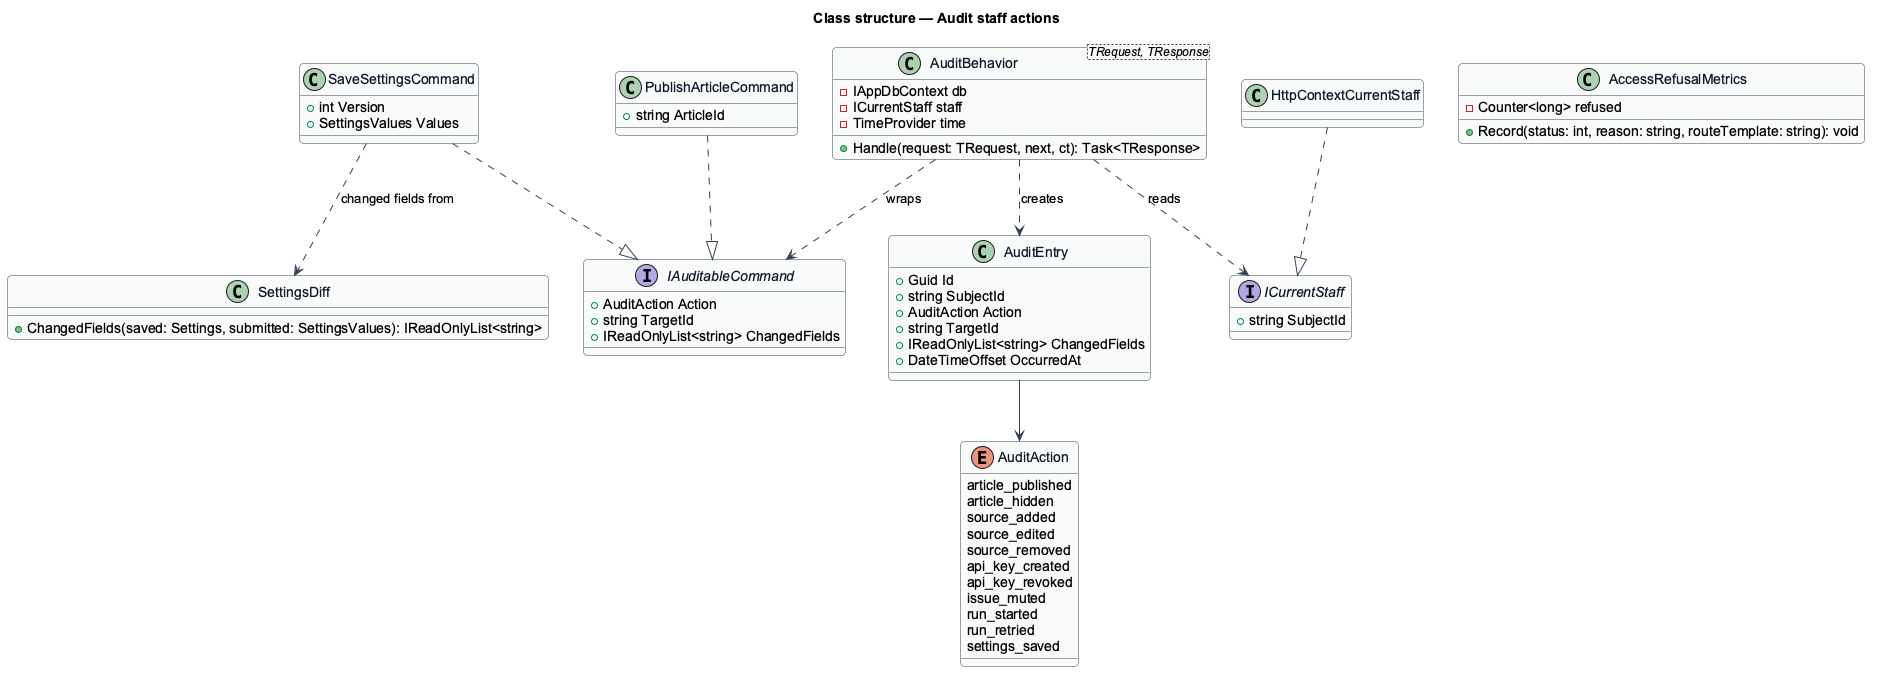

The diagram above was rendered by PlantUML. Its source (embedded in the PNG):
@startuml
' --- shared skin header ---
skinparam backgroundColor #FFFFFF
skinparam shadowing false
skinparam roundcorner 8
skinparam defaultFontName Arial
skinparam ArrowColor #344054
skinparam class {
  BorderColor #344054
  FontColor #101828
  BackgroundColor #F9FAFB
}
' --------------------------
title Class structure — Audit staff actions

interface IAuditableCommand {
  +AuditAction Action
  +string TargetId
  +IReadOnlyList<string> ChangedFields
}
class PublishArticleCommand {
  +string ArticleId
}
class SaveSettingsCommand {
  +int Version
  +SettingsValues Values
}
class "AuditBehavior<TRequest, TResponse>" as AB {
  -IAppDbContext db
  -ICurrentStaff staff
  -TimeProvider time
  +Handle(request: TRequest, next, ct): Task<TResponse>
}
interface ICurrentStaff {
  +string SubjectId
}
class HttpContextCurrentStaff
class AuditEntry {
  +Guid Id
  +string SubjectId
  +AuditAction Action
  +string TargetId
  +IReadOnlyList<string> ChangedFields
  +DateTimeOffset OccurredAt
}
enum AuditAction {
  article_published
  article_hidden
  source_added
  source_edited
  source_removed
  api_key_created
  api_key_revoked
  issue_muted
  run_started
  run_retried
  settings_saved
}
class SettingsDiff {
  +ChangedFields(saved: Settings, submitted: SettingsValues): IReadOnlyList<string>
}
class AccessRefusalMetrics {
  -Counter<long> refused
  +Record(status: int, reason: string, routeTemplate: string): void
}

PublishArticleCommand ..|> IAuditableCommand
SaveSettingsCommand ..|> IAuditableCommand
AB ..> IAuditableCommand : wraps
AB ..> ICurrentStaff : reads
AB ..> AuditEntry : creates
AuditEntry --> AuditAction
HttpContextCurrentStaff ..|> ICurrentStaff
SaveSettingsCommand ..> SettingsDiff : changed fields from
@enduml